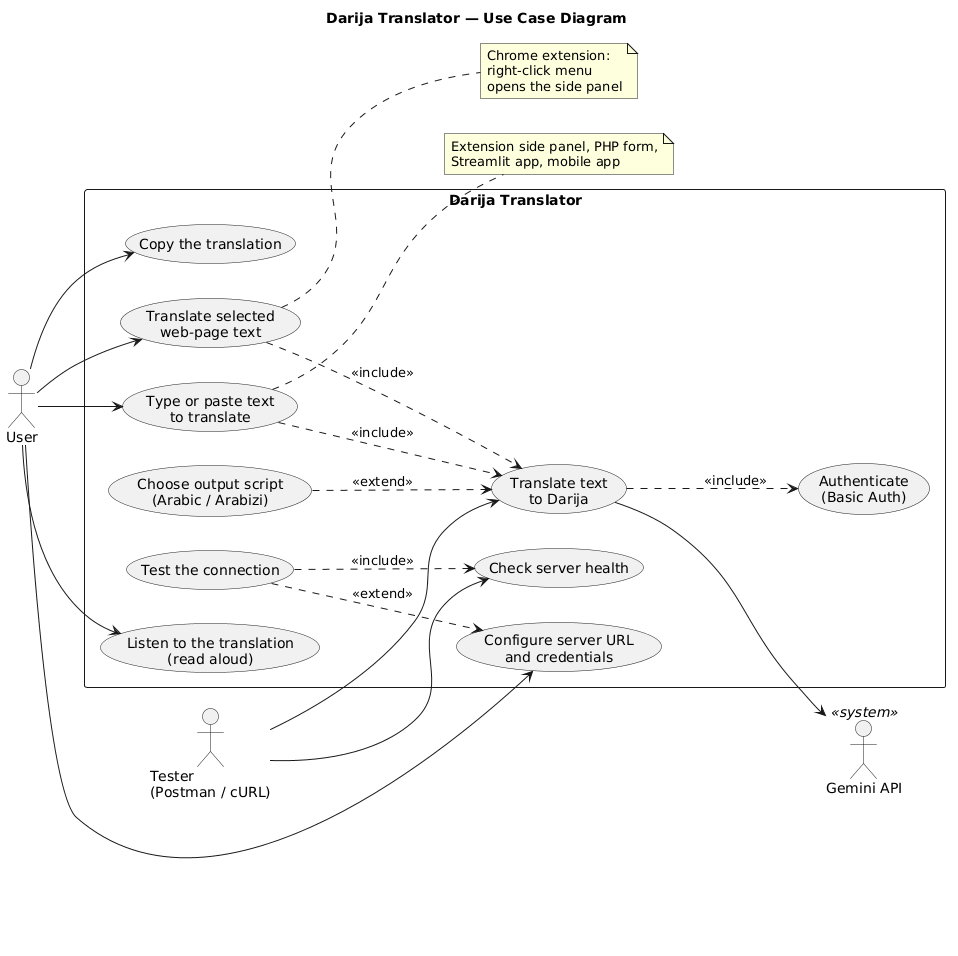

The diagram above was rendered by PlantUML. Its source (embedded in the PNG):
@startuml
' Darija Translator — use case diagram
skinparam shadowing false
skinparam packageStyle rectangle
left to right direction
title Darija Translator — Use Case Diagram

actor "User" as user
actor "Tester\n(Postman / cURL)" as tester
actor "Gemini API" as llm <<system>>

rectangle "Darija Translator" {
  usecase "Translate text\nto Darija" as UC_translate
  usecase "Translate selected\nweb-page text" as UC_select
  usecase "Type or paste text\nto translate" as UC_type
  usecase "Listen to the translation\n(read aloud)" as UC_listen
  usecase "Copy the translation" as UC_copy
  usecase "Choose output script\n(Arabic / Arabizi)" as UC_script
  usecase "Configure server URL\nand credentials" as UC_config
  usecase "Test the connection" as UC_test
  usecase "Authenticate\n(Basic Auth)" as UC_auth
  usecase "Check server health" as UC_health
}

user --> UC_select
user --> UC_type
user --> UC_listen
user --> UC_copy
user --> UC_config
tester --> UC_translate
tester --> UC_health

UC_select ..> UC_translate : <<include>>
UC_type ..> UC_translate : <<include>>
UC_script ..> UC_translate : <<extend>>
UC_test ..> UC_config : <<extend>>
UC_test ..> UC_health : <<include>>
UC_translate ..> UC_auth : <<include>>
UC_translate --> llm

note right of UC_select
  Chrome extension:
  right-click menu
  opens the side panel
end note

note right of UC_type
  Extension side panel, PHP form,
  Streamlit app, mobile app
end note
@enduml